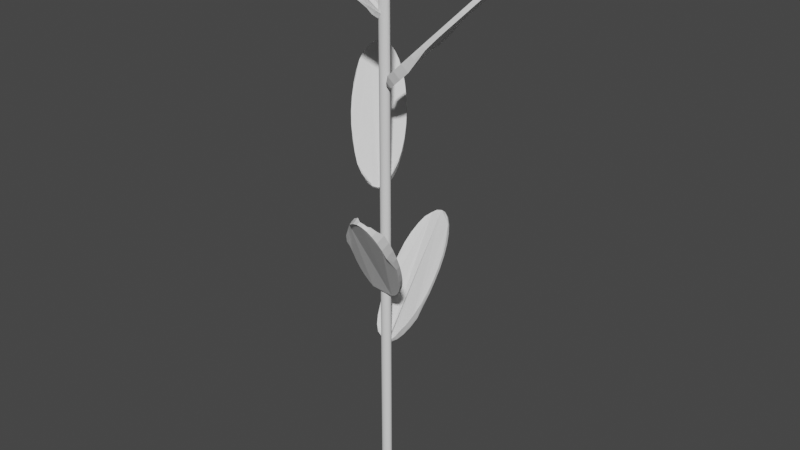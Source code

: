 # Source: stem.blend  (saved by Blender 2.82.7; exported with 4.5.12 LTS)
import bpy
from mathutils import Matrix  # noqa: F401  (used for matrix-valued properties, if any)

bpy.ops.wm.read_factory_settings(use_empty=True)
scene = bpy.context.scene
scene.name = 'Scene'

# ---- collections
col_collection = bpy.data.collections.new('Collection'); scene.collection.children.link(col_collection)

# ---- world
world_world = bpy.data.worlds.new('World'); scene.world = world_world
world_world.use_nodes = True; world_world.node_tree.nodes.clear()
_N = world_world.node_tree.nodes; _L = world_world.node_tree.links
n0 = _N.new('ShaderNodeOutputWorld'); n0.name = 'World Output'; n0.location = (300, 300)
n1 = _N.new('ShaderNodeBackground'); n1.name = 'Background'; n1.location = (10, 300)
n1.inputs[0].default_value = (0.05088, 0.05088, 0.05088, 1.0)
_L.new(n1.outputs[0], n0.inputs[0])
n0.is_active_output = True
world_world.color = (0.05088, 0.05088, 0.05088)
world_world.use_sun_shadow = False
world_world.sun_shadow_jitter_overblur = 0.0

# ---- meshes
me_cylinder = bpy.data.meshes.new('Cylinder')
me_cylinder.from_pydata([(0.0, 1.0, -1.0), (0.0, 1.0, 1.0), (0.1951, 0.9808, -1.0), (0.1951, 0.9808, 1.0), (0.3827, 0.9239, -1.0), (0.3827, 0.9239, 1.0), (0.5556, 0.8315, -1.0), (0.5556, 0.8315, 1.0), (0.7071, 0.7071, -1.0), (0.7071, 0.7071, 1.0), (0.8315, 0.5556, -1.0), (0.8315, 0.5556, 1.0), (0.9239, 0.3827, -1.0), (0.9239, 0.3827, 1.0), (0.9808, 0.1951, -1.0), (0.9808, 0.1951, 1.0), (1.0, 7.55e-08, -1.0), (1.0, 7.55e-08, 1.0), (0.9808, -0.1951, -1.0), (0.9808, -0.1951, 1.0), (0.9239, -0.3827, -1.0), (0.9239, -0.3827, 1.0), (0.8315, -0.5556, -1.0), (0.8315, -0.5556, 1.0), (0.7071, -0.7071, -1.0), (0.7071, -0.7071, 1.0), (0.5556, -0.8315, -1.0), (0.5556, -0.8315, 1.0), (0.3827, -0.9239, -1.0), (0.3827, -0.9239, 1.0), (0.1951, -0.9808, -1.0), (0.1951, -0.9808, 1.0), (-3.258e-07, -1.0, -1.0), (-3.258e-07, -1.0, 1.0), (-0.1951, -0.9808, -1.0), (-0.1951, -0.9808, 1.0), (-0.3827, -0.9239, -1.0), (-0.3827, -0.9239, 1.0), (-0.5556, -0.8315, -1.0), (-0.5556, -0.8315, 1.0), (-0.7071, -0.7071, -1.0), (-0.7071, -0.7071, 1.0), (-0.8315, -0.5556, -1.0), (-0.8315, -0.5556, 1.0), (-0.9239, -0.3827, -1.0), (-0.9239, -0.3827, 1.0), (-0.9808, -0.1951, -1.0), (-0.9808, -0.1951, 1.0), (-1.0, 9.656e-07, -1.0), (-1.0, 9.656e-07, 1.0), (-0.9808, 0.1951, -1.0), (-0.9808, 0.1951, 1.0), (-0.9239, 0.3827, -1.0), (-0.9239, 0.3827, 1.0), (-0.8315, 0.5556, -1.0), (-0.8315, 0.5556, 1.0), (-0.7071, 0.7071, -1.0), (-0.7071, 0.7071, 1.0), (-0.5556, 0.8315, -1.0), (-0.5556, 0.8315, 1.0), (-0.3827, 0.9239, -1.0), (-0.3827, 0.9239, 1.0), (-0.1951, 0.9808, -1.0), (-0.1951, 0.9808, 1.0)], [], [(0, 1, 3, 2), (2, 3, 5, 4), (4, 5, 7, 6), (6, 7, 9, 8), (8, 9, 11, 10), (10, 11, 13, 12), (12, 13, 15, 14), (14, 15, 17, 16), (16, 17, 19, 18), (18, 19, 21, 20), (20, 21, 23, 22), (22, 23, 25, 24), (24, 25, 27, 26), (26, 27, 29, 28), (28, 29, 31, 30), (30, 31, 33, 32), (32, 33, 35, 34), (34, 35, 37, 36), (36, 37, 39, 38), (38, 39, 41, 40), (40, 41, 43, 42), (42, 43, 45, 44), (44, 45, 47, 46), (46, 47, 49, 48), (48, 49, 51, 50), (50, 51, 53, 52), (52, 53, 55, 54), (54, 55, 57, 56), (56, 57, 59, 58), (58, 59, 61, 60), (3, 1, 63, 61, 59, 57, 55, 53, 51, 49, 47, 45, 43, 41, 39, 37, 35, 33, 31, 29, 27, 25, 23, 21, 19, 17, 15, 13, 11, 9, 7, 5), (60, 61, 63, 62), (62, 63, 1, 0), (0, 2, 4, 6, 8, 10, 12, 14, 16, 18, 20, 22, 24, 26, 28, 30, 32, 34, 36, 38, 40, 42, 44, 46, 48, 50, 52, 54, 56, 58, 60, 62)])
_uv = me_cylinder.uv_layers.new(name='UVMap')
_uv.uv.foreach_set('vector', [1.0, 0.5, 1.0, 1.0, 0.9688, 1.0, 0.9688, 0.5, 0.9688, 0.5, 0.9688, 1.0, 0.9375, 1.0, 0.9375, 0.5, 0.9375, 0.5, 0.9375, 1.0, 0.9062, 1.0, 0.9062, 0.5, 0.9062, 0.5, 0.9062, 1.0, 0.875, 1.0, 0.875, 0.5, 0.875, 0.5, 0.875, 1.0, 0.8438, 1.0, 0.8438, 0.5, 0.8438, 0.5, 0.8438, 1.0, 0.8125, 1.0, 0.8125, 0.5, 0.8125, 0.5, 0.8125, 1.0, 0.7812, 1.0, 0.7812, 0.5, 0.7812, 0.5, 0.7812, 1.0, 0.75, 1.0, 0.75, 0.5, 0.75, 0.5, 0.75, 1.0, 0.7188, 1.0, 0.7188, 0.5, 0.7188, 0.5, 0.7188, 1.0, 0.6875, 1.0, 0.6875, 0.5, 0.6875, 0.5, 0.6875, 1.0, 0.6562, 1.0, 0.6562, 0.5, 0.6562, 0.5, 0.6562, 1.0, 0.625, 1.0, 0.625, 0.5, 0.625, 0.5, 0.625, 1.0, 0.5938, 1.0, 0.5938, 0.5, 0.5938, 0.5, 0.5938, 1.0, 0.5625, 1.0, 0.5625, 0.5, 0.5625, 0.5, 0.5625, 1.0, 0.5312, 1.0, 0.5312, 0.5, 0.5312, 0.5, 0.5312, 1.0, 0.5, 1.0, 0.5, 0.5, 0.5, 0.5, 0.5, 1.0, 0.4688, 1.0, 0.4688, 0.5, 0.4688, 0.5, 0.4688, 1.0, 0.4375, 1.0, 0.4375, 0.5, 0.4375, 0.5, 0.4375, 1.0, 0.4062, 1.0, 0.4062, 0.5, 0.4062, 0.5, 0.4062, 1.0, 0.375, 1.0, 0.375, 0.5, 0.375, 0.5, 0.375, 1.0, 0.3438, 1.0, 0.3438, 0.5, 0.3438, 0.5, 0.3438, 1.0, 0.3125, 1.0, 0.3125, 0.5, 0.3125, 0.5, 0.3125, 1.0, 0.2812, 1.0, 0.2812, 0.5, 0.2812, 0.5, 0.2812, 1.0, 0.25, 1.0, 0.25, 0.5, 0.25, 0.5, 0.25, 1.0, 0.2188, 1.0, 0.2188, 0.5, 0.2188, 0.5, 0.2188, 1.0, 0.1875, 1.0, 0.1875, 0.5, 0.1875, 0.5, 0.1875, 1.0, 0.1562, 1.0, 0.1562, 0.5, 0.1562, 0.5, 0.1562, 1.0, 0.125, 1.0, 0.125, 0.5, 0.125, 0.5, 0.125, 1.0, 0.09375, 1.0, 0.09375, 0.5, 0.09375, 0.5, 0.09375, 1.0, 0.0625, 1.0, 0.0625, 0.5, 0.2968, 0.4854, 0.25, 0.49, 0.2032, 0.4854, 0.1582, 0.4717, 0.1167, 0.4496, 0.08029, 0.4197, 0.05045, 0.3833, 0.02827, 0.3418, 0.01461, 0.2968, 0.01, 0.25, 0.01461, 0.2032, 0.02827, 0.1582, 0.05045, 0.1167, 0.08029, 0.08029, 0.1167, 0.05045, 0.1582, 0.02827, 0.2032, 0.01461, 0.25, 0.01, 0.2968, 0.01461, 0.3418, 0.02827, 0.3833, 0.05045, 0.4197, 0.08029, 0.4496, 0.1167, 0.4717, 0.1582, 0.4854, 0.2032, 0.49, 0.25, 0.4854, 0.2968, 0.4717, 0.3418, 0.4496, 0.3833, 0.4197, 0.4197, 0.3833, 0.4496, 0.3418, 0.4717, 0.0625, 0.5, 0.0625, 1.0, 0.03125, 1.0, 0.03125, 0.5, 0.03125, 0.5, 0.03125, 1.0, 0.0, 1.0, 0.0, 0.5, 0.75, 0.49, 0.7968, 0.4854, 0.8418, 0.4717, 0.8833, 0.4496, 0.9197, 0.4197, 0.9496, 0.3833, 0.9717, 0.3418, 0.9854, 0.2968, 0.99, 0.25, 0.9854, 0.2032, 0.9717, 0.1582, 0.9496, 0.1167, 0.9197, 0.08029, 0.8833, 0.05045, 0.8418, 0.02827, 0.7968, 0.01461, 0.75, 0.01, 0.7032, 0.01461, 0.6582, 0.02827, 0.6167, 0.05045, 0.5803, 0.08029, 0.5504, 0.1167, 0.5283, 0.1582, 0.5146, 0.2032, 0.51, 0.25, 0.5146, 0.2968, 0.5283, 0.3418, 0.5504, 0.3833, 0.5803, 0.4197, 0.6167, 0.4496, 0.6582, 0.4717, 0.7032, 0.4854])
me_cylinder.use_remesh_fix_poles = True
me_cylinder.use_remesh_preserve_attributes = False
me_cylinder.use_mirror_vertex_groups = False
me_cylinder.update()
me_cylinder_001 = bpy.data.meshes.new('Cylinder.001')
me_cylinder_001.from_pydata([(3.685e-07, 0.9965, -8.167), (-2.819e-07, 1.007, -1.282), (0.1944, 0.9774, -8.167), (0.1944, 0.9774, -2.03), (0.3813, 0.9206, -9.631), (0.3813, 0.9206, -2.03), (0.5533, 0.8365, -9.578), (0.5536, 0.8286, -2.03), (0.7098, 0.7357, -7.91), (0.7046, 0.7046, -2.03), (0.836, 0.5811, -7.907), (0.8286, 0.5536, -2.03), (0.9295, 0.3962, -5.497), (0.9206, 0.3813, -2.03), (0.9772, 0.1946, -7.583), (0.969, 0.195, -5.434), (0.9965, 7.071e-08, -6.679), (0.9962, 0.0002124, -5.436), (0.9774, -0.1944, -9.369), (0.9774, -0.1944, -5.436), (0.9206, -0.3813, -9.369), (0.9206, -0.3813, -5.436), (0.8286, -0.5536, -9.369), (0.8286, -0.5536, -5.436), (0.7046, -0.7046, -10.57), (0.7046, -0.7046, -5.436), (0.5536, -0.8286, -10.57), (0.5536, -0.8286, -5.436), (0.3813, -0.9206, -10.57), (0.3813, -0.9206, -5.436), (0.1944, -0.9774, -10.57), (0.1944, -0.9774, -5.436), (-3.359e-07, -0.9965, -10.57), (-3.359e-07, -0.9965, -5.436), (-0.1944, -0.9774, -10.57), (-0.1965, -0.9877, -4.687), (-0.3813, -0.9206, -10.57), (-0.3854, -0.9304, -4.687), (-0.5536, -0.8286, -10.57), (-0.5595, -0.8374, 1.37), (-0.7046, -0.7046, -10.57), (-0.7121, -0.7121, 1.37), (-0.8286, -0.5536, -10.57), (-0.8374, -0.5595, 1.37), (-0.9206, -0.3813, -6.679), (-0.9304, -0.3854, 1.37), (-0.9774, -0.1944, -5.074), (-0.9877, -0.1965, 1.37), (-0.9965, 9.529e-07, -0.6214), (-1.007, 9.722e-07, 1.37), (-0.9774, 0.1944, -3.273), (-0.9877, 0.1965, 1.37), (-0.9295, 0.3962, -7.207), (-0.9304, 0.3854, 1.37), (-0.836, 0.5811, -7.125), (-0.8374, 0.5595, 1.37), (-0.7098, 0.7357, -6.103), (-0.7121, 0.7121, -1.717), (-0.5533, 0.8365, -6.307), (-0.5595, 0.8374, -1.717), (-0.3813, 0.9206, -8.693), (-0.3854, 0.9304, 1.37), (-0.1944, 0.9774, -8.167), (-0.1965, 0.9877, 1.37), (-2.819e-07, 1.007, -6.176), (0.1944, 0.9774, -6.925), (0.3813, 0.9206, -8.388), (0.5536, 0.8286, -8.388), (0.7046, 0.7046, -6.925), (0.8286, 0.5536, -6.925), (0.9206, 0.3813, -2.03), (0.969, 0.195, -6.34), (0.9962, 0.0002124, -5.436), (0.9774, -0.1944, -8.126), (0.9206, -0.3813, -8.126), (0.8286, -0.5536, -8.126), (0.7046, -0.7046, -9.327), (0.5536, -0.8286, -9.327), (0.3813, -0.9206, -9.327), (0.1944, -0.9774, -9.327), (-3.359e-07, -0.9965, -9.327), (-0.1965, -0.9877, -8.578), (-0.3854, -0.9304, -8.578), (-0.5595, -0.8374, -2.766), (-0.7121, -0.7121, -2.766), (-0.8374, -0.5595, 1.37), (-0.9304, -0.3854, 1.37), (-0.9877, -0.1965, -3.083), (-1.007, 9.722e-07, -2.743), (-0.9877, 0.1965, -2.743), (-0.9304, 0.3854, -2.743), (-0.8374, 0.5595, -2.743), (-0.7121, 0.7121, -2.623), (-0.5595, 0.8374, -2.623), (-0.3854, 0.9304, -4.05), (-0.1965, 0.9877, -3.524), (0.9788, -0.1801, -9.369), (0.9787, -0.1801, -5.436), (0.9787, -0.1801, -8.126), (0.9941, 0.01571, -5.436), (-0.99, -0.0656, -0.6214)], [], [(64, 1, 3, 65), (65, 3, 5, 66), (66, 5, 7, 67), (67, 7, 9, 68), (68, 9, 11, 69), (69, 11, 13, 70), (70, 13, 15, 71), (71, 15, 17, 72, 99), (98, 97, 19, 73), (73, 19, 21, 74), (74, 21, 23, 75), (75, 23, 25, 76), (76, 25, 27, 77), (77, 27, 29, 78), (78, 29, 31, 79), (79, 31, 33, 80), (80, 33, 35, 81), (81, 35, 37, 82), (82, 37, 39, 83), (83, 39, 41, 84), (84, 41, 43, 85), (85, 43, 45, 86), (86, 45, 47, 87), (87, 47, 49, 88), (88, 49, 51, 89), (89, 51, 53, 90), (90, 53, 55, 91), (91, 55, 57, 92), (92, 57, 59, 93), (93, 59, 61, 94), (3, 1, 63, 61, 59, 57, 55, 53, 51, 49, 47, 45, 43, 41, 39, 37, 35, 33, 31, 29, 27, 25, 23, 21, 19, 97, 17, 15, 13, 11, 9, 7, 5), (94, 61, 63, 95), (95, 63, 1, 64), (0, 2, 4, 6, 8, 10, 12, 14, 16, 100, 48, 50, 52, 54, 56, 58, 60, 62), (62, 95, 64, 0), (60, 94, 95, 62), (58, 93, 94, 60), (56, 92, 93, 58), (54, 91, 92, 56), (52, 90, 91, 54), (50, 89, 90, 52), (48, 88, 89, 50), (46, 87, 88, 48, 100), (44, 86, 87, 46), (42, 85, 86, 44), (40, 84, 85, 42), (38, 83, 84, 40), (36, 82, 83, 38), (34, 81, 82, 36), (32, 80, 81, 34), (30, 79, 80, 32), (28, 78, 79, 30), (26, 77, 78, 28), (24, 76, 77, 26), (22, 75, 76, 24), (20, 74, 75, 22), (18, 73, 74, 20), (96, 98, 73, 18), (14, 71, 99, 16), (12, 70, 71, 14), (10, 69, 70, 12), (8, 68, 69, 10), (6, 67, 68, 8), (4, 66, 67, 6), (2, 65, 66, 4), (0, 64, 65, 2), (16, 72, 98, 96), (72, 17, 97, 98), (100, 16, 96, 18, 20, 22, 24, 26, 28, 30, 32, 34, 36, 38, 40, 42, 44, 46), (16, 99, 72)])
_uv = me_cylinder_001.uv_layers.new(name='UVMap')
_uv.uv.foreach_set('vector', [1.0, 1.0, 1.0, 1.0, 0.9688, 1.0, 0.9688, 1.0, 0.9688, 1.0, 0.9688, 1.0, 0.9375, 1.0, 0.9375, 1.0, 0.9375, 1.0, 0.9375, 1.0, 0.9062, 1.0, 0.9062, 1.0, 0.9062, 1.0, 0.9062, 1.0, 0.875, 1.0, 0.875, 1.0, 0.875, 1.0, 0.875, 1.0, 0.8438, 1.0, 0.8438, 1.0, 0.8438, 1.0, 0.8438, 1.0, 0.8125, 1.0, 0.8125, 1.0, 0.8125, 1.0, 0.8125, 1.0, 0.7812, 1.0, 0.7813, 1.0, 0.7813, 1.0, 0.7812, 1.0, 0.75, 1.0, 0.75, 1.0, 0.7525, 1.0, 0.721, 1.0, 0.3605, 0.5, 0.7188, 1.0, 0.7188, 1.0, 0.7188, 1.0, 0.7188, 1.0, 0.6875, 1.0, 0.6875, 1.0, 0.6875, 1.0, 0.6875, 1.0, 0.6562, 1.0, 0.6562, 1.0, 0.6562, 1.0, 0.6562, 1.0, 0.625, 1.0, 0.625, 1.0, 0.625, 1.0, 0.625, 1.0, 0.5938, 1.0, 0.5938, 1.0, 0.5938, 1.0, 0.5938, 1.0, 0.5625, 1.0, 0.5625, 1.0, 0.5625, 1.0, 0.5625, 1.0, 0.5312, 1.0, 0.5312, 1.0, 0.5312, 1.0, 0.5312, 1.0, 0.5, 1.0, 0.5, 1.0, 0.5, 1.0, 0.5, 1.0, 0.4688, 1.0, 0.4688, 1.0, 0.4688, 1.0, 0.4688, 1.0, 0.4375, 1.0, 0.4375, 1.0, 0.4375, 1.0, 0.4375, 1.0, 0.4062, 1.0, 0.4062, 1.0, 0.4062, 1.0, 0.4062, 1.0, 0.375, 1.0, 0.375, 1.0, 0.375, 1.0, 0.375, 1.0, 0.3438, 1.0, 0.3438, 1.0, 0.3438, 1.0, 0.3438, 1.0, 0.3125, 1.0, 0.3125, 1.0, 0.3125, 1.0, 0.3125, 1.0, 0.2812, 1.0, 0.2812, 1.0, 0.2812, 1.0, 0.2812, 1.0, 0.25, 1.0, 0.25, 1.0, 0.25, 1.0, 0.25, 1.0, 0.2188, 1.0, 0.2187, 1.0, 0.2187, 1.0, 0.2188, 1.0, 0.1875, 1.0, 0.1873, 1.001, 0.1873, 1.001, 0.1875, 1.0, 0.1562, 1.0, 0.1562, 1.0, 0.1562, 1.0, 0.1562, 1.0, 0.125, 1.0, 0.125, 1.0, 0.125, 1.0, 0.125, 1.0, 0.09375, 1.0, 0.09349, 1.003, 0.09349, 1.003, 0.09375, 1.0, 0.0625, 1.0, 0.0625, 1.0, 0.2968, 0.4854, 0.25, 0.49, 0.2032, 0.4854, 0.1582, 0.4717, 0.1167, 0.4496, 0.08029, 0.4197, 0.05045, 0.3833, 0.02827, 0.3418, 0.01461, 0.2968, 0.01, 0.25, 0.01461, 0.2032, 0.02827, 0.1582, 0.05045, 0.1167, 0.08029, 0.08029, 0.1167, 0.05045, 0.1582, 0.02827, 0.2032, 0.01461, 0.25, 0.01, 0.2968, 0.01461, 0.3418, 0.02827, 0.3833, 0.05045, 0.4197, 0.08029, 0.4496, 0.1167, 0.4717, 0.1582, 0.4854, 0.2032, 0.4857, 0.2066, 0.49, 0.25, 0.4854, 0.2968, 0.4717, 0.3418, 0.4496, 0.3833, 0.4197, 0.4197, 0.3833, 0.4496, 0.3418, 0.4717, 0.0625, 1.0, 0.0625, 1.0, 0.03125, 1.0, 0.03125, 1.0, 0.03125, 1.0, 0.03125, 1.0, 0.0, 1.0, 0.0, 1.0, 0.75, 0.49, 0.7968, 0.4854, 0.8418, 0.4717, 0.8833, 0.4496, 0.9197, 0.4197, 0.9496, 0.3833, 0.9717, 0.3418, 0.9854, 0.2968, 0.99, 0.25, 0.5116, 0.2342, 0.51, 0.25, 0.5146, 0.2968, 0.5283, 0.3418, 0.5504, 0.3833, 0.5803, 0.4197, 0.6167, 0.4496, 0.6582, 0.4717, 0.7032, 0.4854, 0.03125, 0.5, 0.03125, 1.0, 0.0, 1.0, 0.0, 0.5, 0.0625, 0.5, 0.0625, 1.0, 0.03125, 1.0, 0.03125, 0.5, 0.09375, 0.5, 0.09349, 1.003, 0.0625, 1.0, 0.0625, 0.5, 0.125, 0.5, 0.125, 1.0, 0.09349, 1.003, 0.09375, 0.5, 0.1562, 0.5, 0.1562, 1.0, 0.125, 1.0, 0.125, 0.5, 0.1875, 0.5, 0.1873, 1.001, 0.1562, 1.0, 0.1562, 0.5, 0.2188, 0.5, 0.2187, 1.0, 0.1873, 1.001, 0.1875, 0.5, 0.25, 0.5, 0.25, 1.0, 0.2187, 1.0, 0.2188, 0.5, 0.2812, 0.5, 0.2812, 1.0, 0.25, 1.0, 0.25, 0.5, 0.2605, 0.5, 0.3125, 0.5, 0.3125, 1.0, 0.2812, 1.0, 0.2812, 0.5, 0.3438, 0.5, 0.3438, 1.0, 0.3125, 1.0, 0.3125, 0.5, 0.375, 0.5, 0.375, 1.0, 0.3438, 1.0, 0.3438, 0.5, 0.4062, 0.5, 0.4062, 1.0, 0.375, 1.0, 0.375, 0.5, 0.4375, 0.5, 0.4375, 1.0, 0.4062, 1.0, 0.4062, 0.5, 0.4688, 0.5, 0.4688, 1.0, 0.4375, 1.0, 0.4375, 0.5, 0.5, 0.5, 0.5, 1.0, 0.4688, 1.0, 0.4688, 0.5, 0.5312, 0.5, 0.5312, 1.0, 0.5, 1.0, 0.5, 0.5, 0.5625, 0.5, 0.5625, 1.0, 0.5312, 1.0, 0.5312, 0.5, 0.5938, 0.5, 0.5938, 1.0, 0.5625, 1.0, 0.5625, 0.5, 0.625, 0.5, 0.625, 1.0, 0.5938, 1.0, 0.5938, 0.5, 0.6562, 0.5, 0.6562, 1.0, 0.625, 1.0, 0.625, 0.5, 0.6875, 0.5, 0.6875, 1.0, 0.6562, 1.0, 0.6562, 0.5, 0.7188, 0.5, 0.7188, 1.0, 0.6875, 1.0, 0.6875, 0.5, 0.721, 0.5, 0.721, 1.0, 0.7188, 1.0, 0.7188, 0.5, 0.7812, 0.5, 0.7813, 1.0, 0.7525, 1.0, 0.75, 0.5, 0.8125, 0.5, 0.8125, 1.0, 0.7813, 1.0, 0.7812, 0.5, 0.8438, 0.5, 0.8438, 1.0, 0.8125, 1.0, 0.8125, 0.5, 0.875, 0.5, 0.875, 1.0, 0.8438, 1.0, 0.8438, 0.5, 0.9062, 0.5, 0.9062, 1.0, 0.875, 1.0, 0.875, 0.5, 0.9375, 0.5, 0.9375, 1.0, 0.9062, 1.0, 0.9062, 0.5, 0.9688, 0.5, 0.9688, 1.0, 0.9375, 1.0, 0.9375, 0.5, 1.0, 0.5, 1.0, 1.0, 0.9688, 1.0, 0.9688, 0.5, 0.75, 0.5, 0.75, 1.0, 0.721, 1.0, 0.721, 0.5, 0.75, 1.0, 0.75, 1.0, 0.3605, 0.5, 0.721, 1.0, 0.5116, 0.2342, 0.99, 0.25, 0.9857, 0.2066, 0.9854, 0.2032, 0.9717, 0.1582, 0.9496, 0.1167, 0.9197, 0.08029, 0.8833, 0.05045, 0.8418, 0.02827, 0.7968, 0.01461, 0.75, 0.01, 0.7032, 0.01461, 0.6582, 0.02827, 0.6167, 0.05045, 0.5803, 0.08029, 0.5504, 0.1167, 0.5283, 0.1582, 0.5146, 0.2032, 0.75, 0.5, 0.7525, 1.0, 0.75, 1.0])
me_cylinder_001.use_remesh_fix_poles = True
me_cylinder_001.use_remesh_preserve_attributes = False
me_cylinder_001.use_mirror_vertex_groups = False
me_cylinder_001.update()
me_cylinder_002 = bpy.data.meshes.new('Cylinder.002')
me_cylinder_002.from_pydata([(3.685e-07, 0.9965, -8.167), (-2.819e-07, 1.007, -1.282), (0.1944, 0.9774, -8.167), (0.1944, 0.9774, -2.03), (0.3813, 0.9206, -9.631), (0.3813, 0.9206, -2.03), (0.5533, 0.8365, -9.578), (0.5536, 0.8286, -2.03), (0.7098, 0.7357, -7.91), (0.7046, 0.7046, -2.03), (0.836, 0.5811, -7.907), (0.8286, 0.5536, -2.03), (0.9295, 0.3962, -5.497), (0.9206, 0.3813, -2.03), (0.9772, 0.1946, -7.583), (0.969, 0.195, -5.434), (0.9965, 7.071e-08, -6.679), (0.9962, 0.0002124, -5.436), (0.9774, -0.1944, -9.369), (0.9774, -0.1944, -5.436), (0.9206, -0.3813, -9.369), (0.9206, -0.3813, -5.436), (0.8286, -0.5536, -9.369), (0.8286, -0.5536, -5.436), (0.7046, -0.7046, -10.57), (0.7046, -0.7046, -5.436), (0.5536, -0.8286, -10.57), (0.5536, -0.8286, -5.436), (0.3813, -0.9206, -10.57), (0.3813, -0.9206, -5.436), (0.1944, -0.9774, -10.57), (0.1944, -0.9774, -5.436), (-3.359e-07, -0.9965, -10.57), (-3.359e-07, -0.9965, -5.436), (-0.1944, -0.9774, -10.57), (-0.1965, -0.9877, -4.687), (-0.3813, -0.9206, -10.57), (-0.3854, -0.9304, -4.687), (-0.5536, -0.8286, -10.57), (-0.5595, -0.8374, 1.37), (-0.7046, -0.7046, -10.57), (-0.7121, -0.7121, 1.37), (-0.8286, -0.5536, -10.57), (-0.8374, -0.5595, 1.37), (-0.9206, -0.3813, -6.679), (-0.9304, -0.3854, 1.37), (-0.9774, -0.1944, -5.074), (-0.9877, -0.1965, 1.37), (-0.9965, 9.529e-07, -0.6214), (-1.007, 9.722e-07, 1.37), (-0.9774, 0.1944, -3.273), (-0.9877, 0.1965, 1.37), (-0.9295, 0.3962, -7.207), (-0.9304, 0.3854, 1.37), (-0.836, 0.5811, -7.125), (-0.8374, 0.5595, 1.37), (-0.7098, 0.7357, -6.103), (-0.7121, 0.7121, -1.717), (-0.5533, 0.8365, -6.307), (-0.5595, 0.8374, -1.717), (-0.3813, 0.9206, -8.693), (-0.3854, 0.9304, 1.37), (-0.1944, 0.9774, -8.167), (-0.1965, 0.9877, 1.37), (-2.819e-07, 1.007, -6.176), (0.1944, 0.9774, -6.925), (0.3813, 0.9206, -8.388), (0.5536, 0.8286, -8.388), (0.7046, 0.7046, -6.925), (0.8286, 0.5536, -6.925), (0.9206, 0.3813, -2.03), (0.969, 0.195, -6.34), (0.9962, 0.0002124, -5.436), (0.9774, -0.1944, -8.126), (0.9206, -0.3813, -8.126), (0.8286, -0.5536, -8.126), (0.7046, -0.7046, -9.327), (0.5536, -0.8286, -9.327), (0.3813, -0.9206, -9.327), (0.1944, -0.9774, -9.327), (-3.359e-07, -0.9965, -9.327), (-0.1965, -0.9877, -8.578), (-0.3854, -0.9304, -8.578), (-0.5595, -0.8374, -2.766), (-0.7121, -0.7121, -2.766), (-0.8374, -0.5595, 1.37), (-0.9304, -0.3854, 1.37), (-0.9877, -0.1965, -3.083), (-1.007, 9.722e-07, -2.743), (-0.9877, 0.1965, -2.743), (-0.9304, 0.3854, -2.743), (-0.8374, 0.5595, -2.743), (-0.7121, 0.7121, -2.623), (-0.5595, 0.8374, -2.623), (-0.3854, 0.9304, -4.05), (-0.1965, 0.9877, -3.524), (0.9788, -0.1801, -9.369), (0.9787, -0.1801, -5.436), (0.9787, -0.1801, -8.126), (0.9941, 0.01571, -5.436), (-0.99, -0.0656, -0.6214)], [], [(64, 1, 3, 65), (65, 3, 5, 66), (66, 5, 7, 67), (67, 7, 9, 68), (68, 9, 11, 69), (69, 11, 13, 70), (70, 13, 15, 71), (71, 15, 17, 72, 99), (98, 97, 19, 73), (73, 19, 21, 74), (74, 21, 23, 75), (75, 23, 25, 76), (76, 25, 27, 77), (77, 27, 29, 78), (78, 29, 31, 79), (79, 31, 33, 80), (80, 33, 35, 81), (81, 35, 37, 82), (82, 37, 39, 83), (83, 39, 41, 84), (84, 41, 43, 85), (85, 43, 45, 86), (86, 45, 47, 87), (87, 47, 49, 88), (88, 49, 51, 89), (89, 51, 53, 90), (90, 53, 55, 91), (91, 55, 57, 92), (92, 57, 59, 93), (93, 59, 61, 94), (3, 1, 63, 61, 59, 57, 55, 53, 51, 49, 47, 45, 43, 41, 39, 37, 35, 33, 31, 29, 27, 25, 23, 21, 19, 97, 17, 15, 13, 11, 9, 7, 5), (94, 61, 63, 95), (95, 63, 1, 64), (0, 2, 4, 6, 8, 10, 12, 14, 16, 100, 48, 50, 52, 54, 56, 58, 60, 62), (62, 95, 64, 0), (60, 94, 95, 62), (58, 93, 94, 60), (56, 92, 93, 58), (54, 91, 92, 56), (52, 90, 91, 54), (50, 89, 90, 52), (48, 88, 89, 50), (46, 87, 88, 48, 100), (44, 86, 87, 46), (42, 85, 86, 44), (40, 84, 85, 42), (38, 83, 84, 40), (36, 82, 83, 38), (34, 81, 82, 36), (32, 80, 81, 34), (30, 79, 80, 32), (28, 78, 79, 30), (26, 77, 78, 28), (24, 76, 77, 26), (22, 75, 76, 24), (20, 74, 75, 22), (18, 73, 74, 20), (96, 98, 73, 18), (14, 71, 99, 16), (12, 70, 71, 14), (10, 69, 70, 12), (8, 68, 69, 10), (6, 67, 68, 8), (4, 66, 67, 6), (2, 65, 66, 4), (0, 64, 65, 2), (16, 72, 98, 96), (72, 17, 97, 98), (100, 16, 96, 18, 20, 22, 24, 26, 28, 30, 32, 34, 36, 38, 40, 42, 44, 46), (16, 99, 72)])
_uv = me_cylinder_002.uv_layers.new(name='UVMap')
_uv.uv.foreach_set('vector', [1.0, 1.0, 1.0, 1.0, 0.9688, 1.0, 0.9688, 1.0, 0.9688, 1.0, 0.9688, 1.0, 0.9375, 1.0, 0.9375, 1.0, 0.9375, 1.0, 0.9375, 1.0, 0.9062, 1.0, 0.9062, 1.0, 0.9062, 1.0, 0.9062, 1.0, 0.875, 1.0, 0.875, 1.0, 0.875, 1.0, 0.875, 1.0, 0.8438, 1.0, 0.8438, 1.0, 0.8438, 1.0, 0.8438, 1.0, 0.8125, 1.0, 0.8125, 1.0, 0.8125, 1.0, 0.8125, 1.0, 0.7812, 1.0, 0.7813, 1.0, 0.7813, 1.0, 0.7812, 1.0, 0.75, 1.0, 0.75, 1.0, 0.7525, 1.0, 0.721, 1.0, 0.3605, 0.5, 0.7188, 1.0, 0.7188, 1.0, 0.7188, 1.0, 0.7188, 1.0, 0.6875, 1.0, 0.6875, 1.0, 0.6875, 1.0, 0.6875, 1.0, 0.6562, 1.0, 0.6562, 1.0, 0.6562, 1.0, 0.6562, 1.0, 0.625, 1.0, 0.625, 1.0, 0.625, 1.0, 0.625, 1.0, 0.5938, 1.0, 0.5938, 1.0, 0.5938, 1.0, 0.5938, 1.0, 0.5625, 1.0, 0.5625, 1.0, 0.5625, 1.0, 0.5625, 1.0, 0.5312, 1.0, 0.5312, 1.0, 0.5312, 1.0, 0.5312, 1.0, 0.5, 1.0, 0.5, 1.0, 0.5, 1.0, 0.5, 1.0, 0.4688, 1.0, 0.4688, 1.0, 0.4688, 1.0, 0.4688, 1.0, 0.4375, 1.0, 0.4375, 1.0, 0.4375, 1.0, 0.4375, 1.0, 0.4062, 1.0, 0.4062, 1.0, 0.4062, 1.0, 0.4062, 1.0, 0.375, 1.0, 0.375, 1.0, 0.375, 1.0, 0.375, 1.0, 0.3438, 1.0, 0.3438, 1.0, 0.3438, 1.0, 0.3438, 1.0, 0.3125, 1.0, 0.3125, 1.0, 0.3125, 1.0, 0.3125, 1.0, 0.2812, 1.0, 0.2812, 1.0, 0.2812, 1.0, 0.2812, 1.0, 0.25, 1.0, 0.25, 1.0, 0.25, 1.0, 0.25, 1.0, 0.2188, 1.0, 0.2187, 1.0, 0.2187, 1.0, 0.2188, 1.0, 0.1875, 1.0, 0.1873, 1.001, 0.1873, 1.001, 0.1875, 1.0, 0.1562, 1.0, 0.1562, 1.0, 0.1562, 1.0, 0.1562, 1.0, 0.125, 1.0, 0.125, 1.0, 0.125, 1.0, 0.125, 1.0, 0.09375, 1.0, 0.09349, 1.003, 0.09349, 1.003, 0.09375, 1.0, 0.0625, 1.0, 0.0625, 1.0, 0.2968, 0.4854, 0.25, 0.49, 0.2032, 0.4854, 0.1582, 0.4717, 0.1167, 0.4496, 0.08029, 0.4197, 0.05045, 0.3833, 0.02827, 0.3418, 0.01461, 0.2968, 0.01, 0.25, 0.01461, 0.2032, 0.02827, 0.1582, 0.05045, 0.1167, 0.08029, 0.08029, 0.1167, 0.05045, 0.1582, 0.02827, 0.2032, 0.01461, 0.25, 0.01, 0.2968, 0.01461, 0.3418, 0.02827, 0.3833, 0.05045, 0.4197, 0.08029, 0.4496, 0.1167, 0.4717, 0.1582, 0.4854, 0.2032, 0.4857, 0.2066, 0.49, 0.25, 0.4854, 0.2968, 0.4717, 0.3418, 0.4496, 0.3833, 0.4197, 0.4197, 0.3833, 0.4496, 0.3418, 0.4717, 0.0625, 1.0, 0.0625, 1.0, 0.03125, 1.0, 0.03125, 1.0, 0.03125, 1.0, 0.03125, 1.0, 0.0, 1.0, 0.0, 1.0, 0.75, 0.49, 0.7968, 0.4854, 0.8418, 0.4717, 0.8833, 0.4496, 0.9197, 0.4197, 0.9496, 0.3833, 0.9717, 0.3418, 0.9854, 0.2968, 0.99, 0.25, 0.5116, 0.2342, 0.51, 0.25, 0.5146, 0.2968, 0.5283, 0.3418, 0.5504, 0.3833, 0.5803, 0.4197, 0.6167, 0.4496, 0.6582, 0.4717, 0.7032, 0.4854, 0.03125, 0.5, 0.03125, 1.0, 0.0, 1.0, 0.0, 0.5, 0.0625, 0.5, 0.0625, 1.0, 0.03125, 1.0, 0.03125, 0.5, 0.09375, 0.5, 0.09349, 1.003, 0.0625, 1.0, 0.0625, 0.5, 0.125, 0.5, 0.125, 1.0, 0.09349, 1.003, 0.09375, 0.5, 0.1562, 0.5, 0.1562, 1.0, 0.125, 1.0, 0.125, 0.5, 0.1875, 0.5, 0.1873, 1.001, 0.1562, 1.0, 0.1562, 0.5, 0.2188, 0.5, 0.2187, 1.0, 0.1873, 1.001, 0.1875, 0.5, 0.25, 0.5, 0.25, 1.0, 0.2187, 1.0, 0.2188, 0.5, 0.2812, 0.5, 0.2812, 1.0, 0.25, 1.0, 0.25, 0.5, 0.2605, 0.5, 0.3125, 0.5, 0.3125, 1.0, 0.2812, 1.0, 0.2812, 0.5, 0.3438, 0.5, 0.3438, 1.0, 0.3125, 1.0, 0.3125, 0.5, 0.375, 0.5, 0.375, 1.0, 0.3438, 1.0, 0.3438, 0.5, 0.4062, 0.5, 0.4062, 1.0, 0.375, 1.0, 0.375, 0.5, 0.4375, 0.5, 0.4375, 1.0, 0.4062, 1.0, 0.4062, 0.5, 0.4688, 0.5, 0.4688, 1.0, 0.4375, 1.0, 0.4375, 0.5, 0.5, 0.5, 0.5, 1.0, 0.4688, 1.0, 0.4688, 0.5, 0.5312, 0.5, 0.5312, 1.0, 0.5, 1.0, 0.5, 0.5, 0.5625, 0.5, 0.5625, 1.0, 0.5312, 1.0, 0.5312, 0.5, 0.5938, 0.5, 0.5938, 1.0, 0.5625, 1.0, 0.5625, 0.5, 0.625, 0.5, 0.625, 1.0, 0.5938, 1.0, 0.5938, 0.5, 0.6562, 0.5, 0.6562, 1.0, 0.625, 1.0, 0.625, 0.5, 0.6875, 0.5, 0.6875, 1.0, 0.6562, 1.0, 0.6562, 0.5, 0.7188, 0.5, 0.7188, 1.0, 0.6875, 1.0, 0.6875, 0.5, 0.721, 0.5, 0.721, 1.0, 0.7188, 1.0, 0.7188, 0.5, 0.7812, 0.5, 0.7813, 1.0, 0.7525, 1.0, 0.75, 0.5, 0.8125, 0.5, 0.8125, 1.0, 0.7813, 1.0, 0.7812, 0.5, 0.8438, 0.5, 0.8438, 1.0, 0.8125, 1.0, 0.8125, 0.5, 0.875, 0.5, 0.875, 1.0, 0.8438, 1.0, 0.8438, 0.5, 0.9062, 0.5, 0.9062, 1.0, 0.875, 1.0, 0.875, 0.5, 0.9375, 0.5, 0.9375, 1.0, 0.9062, 1.0, 0.9062, 0.5, 0.9688, 0.5, 0.9688, 1.0, 0.9375, 1.0, 0.9375, 0.5, 1.0, 0.5, 1.0, 1.0, 0.9688, 1.0, 0.9688, 0.5, 0.75, 0.5, 0.75, 1.0, 0.721, 1.0, 0.721, 0.5, 0.75, 1.0, 0.75, 1.0, 0.3605, 0.5, 0.721, 1.0, 0.5116, 0.2342, 0.99, 0.25, 0.9857, 0.2066, 0.9854, 0.2032, 0.9717, 0.1582, 0.9496, 0.1167, 0.9197, 0.08029, 0.8833, 0.05045, 0.8418, 0.02827, 0.7968, 0.01461, 0.75, 0.01, 0.7032, 0.01461, 0.6582, 0.02827, 0.6167, 0.05045, 0.5803, 0.08029, 0.5504, 0.1167, 0.5283, 0.1582, 0.5146, 0.2032, 0.75, 0.5, 0.7525, 1.0, 0.75, 1.0])
me_cylinder_002.use_remesh_fix_poles = True
me_cylinder_002.use_remesh_preserve_attributes = False
me_cylinder_002.use_mirror_vertex_groups = False
me_cylinder_002.update()
me_cylinder_003 = bpy.data.meshes.new('Cylinder.003')
me_cylinder_003.from_pydata([(3.685e-07, 0.9965, -8.167), (-2.819e-07, 1.007, -1.282), (0.1944, 0.9774, -8.167), (0.1944, 0.9774, -2.03), (0.3813, 0.9206, -9.631), (0.3813, 0.9206, -2.03), (0.5533, 0.8365, -9.578), (0.5536, 0.8286, -2.03), (0.7098, 0.7357, -7.91), (0.7046, 0.7046, -2.03), (0.836, 0.5811, -7.907), (0.8286, 0.5536, -2.03), (0.9295, 0.3962, -5.497), (0.9206, 0.3813, -2.03), (0.9772, 0.1946, -7.583), (0.969, 0.195, -5.434), (0.9965, 7.071e-08, -6.679), (0.9962, 0.0002124, -5.436), (0.9774, -0.1944, -9.369), (0.9774, -0.1944, -5.436), (0.9206, -0.3813, -9.369), (0.9206, -0.3813, -5.436), (0.8286, -0.5536, -9.369), (0.8286, -0.5536, -5.436), (0.7046, -0.7046, -10.57), (0.7046, -0.7046, -5.436), (0.5536, -0.8286, -10.57), (0.5536, -0.8286, -5.436), (0.3813, -0.9206, -10.57), (0.3813, -0.9206, -5.436), (0.1944, -0.9774, -10.57), (0.1944, -0.9774, -5.436), (-3.359e-07, -0.9965, -10.57), (-3.359e-07, -0.9965, -5.436), (-0.1944, -0.9774, -10.57), (-0.1965, -0.9877, -4.687), (-0.3813, -0.9206, -10.57), (-0.3854, -0.9304, -4.687), (-0.5536, -0.8286, -10.57), (-0.5595, -0.8374, 1.37), (-0.7046, -0.7046, -10.57), (-0.7121, -0.7121, 1.37), (-0.8286, -0.5536, -10.57), (-0.8374, -0.5595, 1.37), (-0.9206, -0.3813, -6.679), (-0.9304, -0.3854, 1.37), (-0.9774, -0.1944, -5.074), (-0.9877, -0.1965, 1.37), (-0.9965, 9.529e-07, -0.6214), (-1.007, 9.722e-07, 1.37), (-0.9774, 0.1944, -3.273), (-0.9877, 0.1965, 1.37), (-0.9295, 0.3962, -7.207), (-0.9304, 0.3854, 1.37), (-0.836, 0.5811, -7.125), (-0.8374, 0.5595, 1.37), (-0.7098, 0.7357, -6.103), (-0.7121, 0.7121, -1.717), (-0.5533, 0.8365, -6.307), (-0.5595, 0.8374, -1.717), (-0.3813, 0.9206, -8.693), (-0.3854, 0.9304, 1.37), (-0.1944, 0.9774, -8.167), (-0.1965, 0.9877, 1.37), (-2.819e-07, 1.007, -6.176), (0.1944, 0.9774, -6.925), (0.3813, 0.9206, -8.388), (0.5536, 0.8286, -8.388), (0.7046, 0.7046, -6.925), (0.8286, 0.5536, -6.925), (0.9206, 0.3813, -2.03), (0.969, 0.195, -6.34), (0.9962, 0.0002124, -5.436), (0.9774, -0.1944, -8.126), (0.9206, -0.3813, -8.126), (0.8286, -0.5536, -8.126), (0.7046, -0.7046, -9.327), (0.5536, -0.8286, -9.327), (0.3813, -0.9206, -9.327), (0.1944, -0.9774, -9.327), (-3.359e-07, -0.9965, -9.327), (-0.1965, -0.9877, -8.578), (-0.3854, -0.9304, -8.578), (-0.5595, -0.8374, -2.766), (-0.7121, -0.7121, -2.766), (-0.8374, -0.5595, 1.37), (-0.9304, -0.3854, 1.37), (-0.9877, -0.1965, -3.083), (-1.007, 9.722e-07, -2.743), (-0.9877, 0.1965, -2.743), (-0.9304, 0.3854, -2.743), (-0.8374, 0.5595, -2.743), (-0.7121, 0.7121, -2.623), (-0.5595, 0.8374, -2.623), (-0.3854, 0.9304, -4.05), (-0.1965, 0.9877, -3.524), (0.9788, -0.1801, -9.369), (0.9787, -0.1801, -5.436), (0.9787, -0.1801, -8.126), (0.9941, 0.01571, -5.436), (-0.99, -0.0656, -0.6214)], [], [(64, 1, 3, 65), (65, 3, 5, 66), (66, 5, 7, 67), (67, 7, 9, 68), (68, 9, 11, 69), (69, 11, 13, 70), (70, 13, 15, 71), (71, 15, 17, 72, 99), (98, 97, 19, 73), (73, 19, 21, 74), (74, 21, 23, 75), (75, 23, 25, 76), (76, 25, 27, 77), (77, 27, 29, 78), (78, 29, 31, 79), (79, 31, 33, 80), (80, 33, 35, 81), (81, 35, 37, 82), (82, 37, 39, 83), (83, 39, 41, 84), (84, 41, 43, 85), (85, 43, 45, 86), (86, 45, 47, 87), (87, 47, 49, 88), (88, 49, 51, 89), (89, 51, 53, 90), (90, 53, 55, 91), (91, 55, 57, 92), (92, 57, 59, 93), (93, 59, 61, 94), (3, 1, 63, 61, 59, 57, 55, 53, 51, 49, 47, 45, 43, 41, 39, 37, 35, 33, 31, 29, 27, 25, 23, 21, 19, 97, 17, 15, 13, 11, 9, 7, 5), (94, 61, 63, 95), (95, 63, 1, 64), (0, 2, 4, 6, 8, 10, 12, 14, 16, 100, 48, 50, 52, 54, 56, 58, 60, 62), (62, 95, 64, 0), (60, 94, 95, 62), (58, 93, 94, 60), (56, 92, 93, 58), (54, 91, 92, 56), (52, 90, 91, 54), (50, 89, 90, 52), (48, 88, 89, 50), (46, 87, 88, 48, 100), (44, 86, 87, 46), (42, 85, 86, 44), (40, 84, 85, 42), (38, 83, 84, 40), (36, 82, 83, 38), (34, 81, 82, 36), (32, 80, 81, 34), (30, 79, 80, 32), (28, 78, 79, 30), (26, 77, 78, 28), (24, 76, 77, 26), (22, 75, 76, 24), (20, 74, 75, 22), (18, 73, 74, 20), (96, 98, 73, 18), (14, 71, 99, 16), (12, 70, 71, 14), (10, 69, 70, 12), (8, 68, 69, 10), (6, 67, 68, 8), (4, 66, 67, 6), (2, 65, 66, 4), (0, 64, 65, 2), (16, 72, 98, 96), (72, 17, 97, 98), (100, 16, 96, 18, 20, 22, 24, 26, 28, 30, 32, 34, 36, 38, 40, 42, 44, 46), (16, 99, 72)])
_uv = me_cylinder_003.uv_layers.new(name='UVMap')
_uv.uv.foreach_set('vector', [1.0, 1.0, 1.0, 1.0, 0.9688, 1.0, 0.9688, 1.0, 0.9688, 1.0, 0.9688, 1.0, 0.9375, 1.0, 0.9375, 1.0, 0.9375, 1.0, 0.9375, 1.0, 0.9062, 1.0, 0.9062, 1.0, 0.9062, 1.0, 0.9062, 1.0, 0.875, 1.0, 0.875, 1.0, 0.875, 1.0, 0.875, 1.0, 0.8438, 1.0, 0.8438, 1.0, 0.8438, 1.0, 0.8438, 1.0, 0.8125, 1.0, 0.8125, 1.0, 0.8125, 1.0, 0.8125, 1.0, 0.7812, 1.0, 0.7813, 1.0, 0.7813, 1.0, 0.7812, 1.0, 0.75, 1.0, 0.75, 1.0, 0.7525, 1.0, 0.721, 1.0, 0.3605, 0.5, 0.7188, 1.0, 0.7188, 1.0, 0.7188, 1.0, 0.7188, 1.0, 0.6875, 1.0, 0.6875, 1.0, 0.6875, 1.0, 0.6875, 1.0, 0.6562, 1.0, 0.6562, 1.0, 0.6562, 1.0, 0.6562, 1.0, 0.625, 1.0, 0.625, 1.0, 0.625, 1.0, 0.625, 1.0, 0.5938, 1.0, 0.5938, 1.0, 0.5938, 1.0, 0.5938, 1.0, 0.5625, 1.0, 0.5625, 1.0, 0.5625, 1.0, 0.5625, 1.0, 0.5312, 1.0, 0.5312, 1.0, 0.5312, 1.0, 0.5312, 1.0, 0.5, 1.0, 0.5, 1.0, 0.5, 1.0, 0.5, 1.0, 0.4688, 1.0, 0.4688, 1.0, 0.4688, 1.0, 0.4688, 1.0, 0.4375, 1.0, 0.4375, 1.0, 0.4375, 1.0, 0.4375, 1.0, 0.4062, 1.0, 0.4062, 1.0, 0.4062, 1.0, 0.4062, 1.0, 0.375, 1.0, 0.375, 1.0, 0.375, 1.0, 0.375, 1.0, 0.3438, 1.0, 0.3438, 1.0, 0.3438, 1.0, 0.3438, 1.0, 0.3125, 1.0, 0.3125, 1.0, 0.3125, 1.0, 0.3125, 1.0, 0.2812, 1.0, 0.2812, 1.0, 0.2812, 1.0, 0.2812, 1.0, 0.25, 1.0, 0.25, 1.0, 0.25, 1.0, 0.25, 1.0, 0.2188, 1.0, 0.2187, 1.0, 0.2187, 1.0, 0.2188, 1.0, 0.1875, 1.0, 0.1873, 1.001, 0.1873, 1.001, 0.1875, 1.0, 0.1562, 1.0, 0.1562, 1.0, 0.1562, 1.0, 0.1562, 1.0, 0.125, 1.0, 0.125, 1.0, 0.125, 1.0, 0.125, 1.0, 0.09375, 1.0, 0.09349, 1.003, 0.09349, 1.003, 0.09375, 1.0, 0.0625, 1.0, 0.0625, 1.0, 0.2968, 0.4854, 0.25, 0.49, 0.2032, 0.4854, 0.1582, 0.4717, 0.1167, 0.4496, 0.08029, 0.4197, 0.05045, 0.3833, 0.02827, 0.3418, 0.01461, 0.2968, 0.01, 0.25, 0.01461, 0.2032, 0.02827, 0.1582, 0.05045, 0.1167, 0.08029, 0.08029, 0.1167, 0.05045, 0.1582, 0.02827, 0.2032, 0.01461, 0.25, 0.01, 0.2968, 0.01461, 0.3418, 0.02827, 0.3833, 0.05045, 0.4197, 0.08029, 0.4496, 0.1167, 0.4717, 0.1582, 0.4854, 0.2032, 0.4857, 0.2066, 0.49, 0.25, 0.4854, 0.2968, 0.4717, 0.3418, 0.4496, 0.3833, 0.4197, 0.4197, 0.3833, 0.4496, 0.3418, 0.4717, 0.0625, 1.0, 0.0625, 1.0, 0.03125, 1.0, 0.03125, 1.0, 0.03125, 1.0, 0.03125, 1.0, 0.0, 1.0, 0.0, 1.0, 0.75, 0.49, 0.7968, 0.4854, 0.8418, 0.4717, 0.8833, 0.4496, 0.9197, 0.4197, 0.9496, 0.3833, 0.9717, 0.3418, 0.9854, 0.2968, 0.99, 0.25, 0.5116, 0.2342, 0.51, 0.25, 0.5146, 0.2968, 0.5283, 0.3418, 0.5504, 0.3833, 0.5803, 0.4197, 0.6167, 0.4496, 0.6582, 0.4717, 0.7032, 0.4854, 0.03125, 0.5, 0.03125, 1.0, 0.0, 1.0, 0.0, 0.5, 0.0625, 0.5, 0.0625, 1.0, 0.03125, 1.0, 0.03125, 0.5, 0.09375, 0.5, 0.09349, 1.003, 0.0625, 1.0, 0.0625, 0.5, 0.125, 0.5, 0.125, 1.0, 0.09349, 1.003, 0.09375, 0.5, 0.1562, 0.5, 0.1562, 1.0, 0.125, 1.0, 0.125, 0.5, 0.1875, 0.5, 0.1873, 1.001, 0.1562, 1.0, 0.1562, 0.5, 0.2188, 0.5, 0.2187, 1.0, 0.1873, 1.001, 0.1875, 0.5, 0.25, 0.5, 0.25, 1.0, 0.2187, 1.0, 0.2188, 0.5, 0.2812, 0.5, 0.2812, 1.0, 0.25, 1.0, 0.25, 0.5, 0.2605, 0.5, 0.3125, 0.5, 0.3125, 1.0, 0.2812, 1.0, 0.2812, 0.5, 0.3438, 0.5, 0.3438, 1.0, 0.3125, 1.0, 0.3125, 0.5, 0.375, 0.5, 0.375, 1.0, 0.3438, 1.0, 0.3438, 0.5, 0.4062, 0.5, 0.4062, 1.0, 0.375, 1.0, 0.375, 0.5, 0.4375, 0.5, 0.4375, 1.0, 0.4062, 1.0, 0.4062, 0.5, 0.4688, 0.5, 0.4688, 1.0, 0.4375, 1.0, 0.4375, 0.5, 0.5, 0.5, 0.5, 1.0, 0.4688, 1.0, 0.4688, 0.5, 0.5312, 0.5, 0.5312, 1.0, 0.5, 1.0, 0.5, 0.5, 0.5625, 0.5, 0.5625, 1.0, 0.5312, 1.0, 0.5312, 0.5, 0.5938, 0.5, 0.5938, 1.0, 0.5625, 1.0, 0.5625, 0.5, 0.625, 0.5, 0.625, 1.0, 0.5938, 1.0, 0.5938, 0.5, 0.6562, 0.5, 0.6562, 1.0, 0.625, 1.0, 0.625, 0.5, 0.6875, 0.5, 0.6875, 1.0, 0.6562, 1.0, 0.6562, 0.5, 0.7188, 0.5, 0.7188, 1.0, 0.6875, 1.0, 0.6875, 0.5, 0.721, 0.5, 0.721, 1.0, 0.7188, 1.0, 0.7188, 0.5, 0.7812, 0.5, 0.7813, 1.0, 0.7525, 1.0, 0.75, 0.5, 0.8125, 0.5, 0.8125, 1.0, 0.7813, 1.0, 0.7812, 0.5, 0.8438, 0.5, 0.8438, 1.0, 0.8125, 1.0, 0.8125, 0.5, 0.875, 0.5, 0.875, 1.0, 0.8438, 1.0, 0.8438, 0.5, 0.9062, 0.5, 0.9062, 1.0, 0.875, 1.0, 0.875, 0.5, 0.9375, 0.5, 0.9375, 1.0, 0.9062, 1.0, 0.9062, 0.5, 0.9688, 0.5, 0.9688, 1.0, 0.9375, 1.0, 0.9375, 0.5, 1.0, 0.5, 1.0, 1.0, 0.9688, 1.0, 0.9688, 0.5, 0.75, 0.5, 0.75, 1.0, 0.721, 1.0, 0.721, 0.5, 0.75, 1.0, 0.75, 1.0, 0.3605, 0.5, 0.721, 1.0, 0.5116, 0.2342, 0.99, 0.25, 0.9857, 0.2066, 0.9854, 0.2032, 0.9717, 0.1582, 0.9496, 0.1167, 0.9197, 0.08029, 0.8833, 0.05045, 0.8418, 0.02827, 0.7968, 0.01461, 0.75, 0.01, 0.7032, 0.01461, 0.6582, 0.02827, 0.6167, 0.05045, 0.5803, 0.08029, 0.5504, 0.1167, 0.5283, 0.1582, 0.5146, 0.2032, 0.75, 0.5, 0.7525, 1.0, 0.75, 1.0])
me_cylinder_003.use_remesh_fix_poles = True
me_cylinder_003.use_remesh_preserve_attributes = False
me_cylinder_003.use_mirror_vertex_groups = False
me_cylinder_003.update()
me_cylinder_004 = bpy.data.meshes.new('Cylinder.004')
me_cylinder_004.from_pydata([(3.685e-07, 0.9965, -8.167), (-2.819e-07, 1.007, -1.282), (0.1944, 0.9774, -8.167), (0.1944, 0.9774, -2.03), (0.3813, 0.9206, -9.631), (0.3813, 0.9206, -2.03), (0.5533, 0.8365, -9.578), (0.5536, 0.8286, -2.03), (0.7098, 0.7357, -7.91), (0.7046, 0.7046, -2.03), (0.836, 0.5811, -7.907), (0.8286, 0.5536, -2.03), (0.9295, 0.3962, -5.497), (0.9206, 0.3813, -2.03), (0.9772, 0.1946, -7.583), (0.969, 0.195, -5.434), (0.9965, 7.071e-08, -6.679), (0.9962, 0.0002124, -5.436), (0.9774, -0.1944, -9.369), (0.9774, -0.1944, -5.436), (0.9206, -0.3813, -9.369), (0.9206, -0.3813, -5.436), (0.8286, -0.5536, -9.369), (0.8286, -0.5536, -5.436), (0.7046, -0.7046, -10.57), (0.7046, -0.7046, -5.436), (0.5536, -0.8286, -10.57), (0.5536, -0.8286, -5.436), (0.3813, -0.9206, -10.57), (0.3813, -0.9206, -5.436), (0.1944, -0.9774, -10.57), (0.1944, -0.9774, -5.436), (-3.359e-07, -0.9965, -10.57), (-3.359e-07, -0.9965, -5.436), (-0.1944, -0.9774, -10.57), (-0.1965, -0.9877, -4.687), (-0.3813, -0.9206, -10.57), (-0.3854, -0.9304, -4.687), (-0.5536, -0.8286, -10.57), (-0.5595, -0.8374, 1.37), (-0.7046, -0.7046, -10.57), (-0.7121, -0.7121, 1.37), (-0.8286, -0.5536, -10.57), (-0.8374, -0.5595, 1.37), (-0.9206, -0.3813, -6.679), (-0.9304, -0.3854, 1.37), (-0.9774, -0.1944, -5.074), (-0.9877, -0.1965, 1.37), (-0.9965, 9.529e-07, -0.6214), (-1.007, 9.722e-07, 1.37), (-0.9774, 0.1944, -3.273), (-0.9877, 0.1965, 1.37), (-0.9295, 0.3962, -7.207), (-0.9304, 0.3854, 1.37), (-0.836, 0.5811, -7.125), (-0.8374, 0.5595, 1.37), (-0.7098, 0.7357, -6.103), (-0.7121, 0.7121, -1.717), (-0.5533, 0.8365, -6.307), (-0.5595, 0.8374, -1.717), (-0.3813, 0.9206, -8.693), (-0.3854, 0.9304, 1.37), (-0.1944, 0.9774, -8.167), (-0.1965, 0.9877, 1.37), (-2.819e-07, 1.007, -6.176), (0.1944, 0.9774, -6.925), (0.3813, 0.9206, -8.388), (0.5536, 0.8286, -8.388), (0.7046, 0.7046, -6.925), (0.8286, 0.5536, -6.925), (0.9206, 0.3813, -2.03), (0.969, 0.195, -6.34), (0.9962, 0.0002124, -5.436), (0.9774, -0.1944, -8.126), (0.9206, -0.3813, -8.126), (0.8286, -0.5536, -8.126), (0.7046, -0.7046, -9.327), (0.5536, -0.8286, -9.327), (0.3813, -0.9206, -9.327), (0.1944, -0.9774, -9.327), (-3.359e-07, -0.9965, -9.327), (-0.1965, -0.9877, -8.578), (-0.3854, -0.9304, -8.578), (-0.5595, -0.8374, -2.766), (-0.7121, -0.7121, -2.766), (-0.8374, -0.5595, 1.37), (-0.9304, -0.3854, 1.37), (-0.9877, -0.1965, -3.083), (-1.007, 9.722e-07, -2.743), (-0.9877, 0.1965, -2.743), (-0.9304, 0.3854, -2.743), (-0.8374, 0.5595, -2.743), (-0.7121, 0.7121, -2.623), (-0.5595, 0.8374, -2.623), (-0.3854, 0.9304, -4.05), (-0.1965, 0.9877, -3.524), (0.9788, -0.1801, -9.369), (0.9787, -0.1801, -5.436), (0.9787, -0.1801, -8.126), (0.9941, 0.01571, -5.436), (-0.99, -0.0656, -0.6214)], [], [(64, 1, 3, 65), (65, 3, 5, 66), (66, 5, 7, 67), (67, 7, 9, 68), (68, 9, 11, 69), (69, 11, 13, 70), (70, 13, 15, 71), (71, 15, 17, 72, 99), (98, 97, 19, 73), (73, 19, 21, 74), (74, 21, 23, 75), (75, 23, 25, 76), (76, 25, 27, 77), (77, 27, 29, 78), (78, 29, 31, 79), (79, 31, 33, 80), (80, 33, 35, 81), (81, 35, 37, 82), (82, 37, 39, 83), (83, 39, 41, 84), (84, 41, 43, 85), (85, 43, 45, 86), (86, 45, 47, 87), (87, 47, 49, 88), (88, 49, 51, 89), (89, 51, 53, 90), (90, 53, 55, 91), (91, 55, 57, 92), (92, 57, 59, 93), (93, 59, 61, 94), (3, 1, 63, 61, 59, 57, 55, 53, 51, 49, 47, 45, 43, 41, 39, 37, 35, 33, 31, 29, 27, 25, 23, 21, 19, 97, 17, 15, 13, 11, 9, 7, 5), (94, 61, 63, 95), (95, 63, 1, 64), (0, 2, 4, 6, 8, 10, 12, 14, 16, 100, 48, 50, 52, 54, 56, 58, 60, 62), (62, 95, 64, 0), (60, 94, 95, 62), (58, 93, 94, 60), (56, 92, 93, 58), (54, 91, 92, 56), (52, 90, 91, 54), (50, 89, 90, 52), (48, 88, 89, 50), (46, 87, 88, 48, 100), (44, 86, 87, 46), (42, 85, 86, 44), (40, 84, 85, 42), (38, 83, 84, 40), (36, 82, 83, 38), (34, 81, 82, 36), (32, 80, 81, 34), (30, 79, 80, 32), (28, 78, 79, 30), (26, 77, 78, 28), (24, 76, 77, 26), (22, 75, 76, 24), (20, 74, 75, 22), (18, 73, 74, 20), (96, 98, 73, 18), (14, 71, 99, 16), (12, 70, 71, 14), (10, 69, 70, 12), (8, 68, 69, 10), (6, 67, 68, 8), (4, 66, 67, 6), (2, 65, 66, 4), (0, 64, 65, 2), (16, 72, 98, 96), (72, 17, 97, 98), (100, 16, 96, 18, 20, 22, 24, 26, 28, 30, 32, 34, 36, 38, 40, 42, 44, 46), (16, 99, 72)])
_uv = me_cylinder_004.uv_layers.new(name='UVMap')
_uv.uv.foreach_set('vector', [1.0, 1.0, 1.0, 1.0, 0.9688, 1.0, 0.9688, 1.0, 0.9688, 1.0, 0.9688, 1.0, 0.9375, 1.0, 0.9375, 1.0, 0.9375, 1.0, 0.9375, 1.0, 0.9062, 1.0, 0.9062, 1.0, 0.9062, 1.0, 0.9062, 1.0, 0.875, 1.0, 0.875, 1.0, 0.875, 1.0, 0.875, 1.0, 0.8438, 1.0, 0.8438, 1.0, 0.8438, 1.0, 0.8438, 1.0, 0.8125, 1.0, 0.8125, 1.0, 0.8125, 1.0, 0.8125, 1.0, 0.7812, 1.0, 0.7813, 1.0, 0.7813, 1.0, 0.7812, 1.0, 0.75, 1.0, 0.75, 1.0, 0.7525, 1.0, 0.721, 1.0, 0.3605, 0.5, 0.7188, 1.0, 0.7188, 1.0, 0.7188, 1.0, 0.7188, 1.0, 0.6875, 1.0, 0.6875, 1.0, 0.6875, 1.0, 0.6875, 1.0, 0.6562, 1.0, 0.6562, 1.0, 0.6562, 1.0, 0.6562, 1.0, 0.625, 1.0, 0.625, 1.0, 0.625, 1.0, 0.625, 1.0, 0.5938, 1.0, 0.5938, 1.0, 0.5938, 1.0, 0.5938, 1.0, 0.5625, 1.0, 0.5625, 1.0, 0.5625, 1.0, 0.5625, 1.0, 0.5312, 1.0, 0.5312, 1.0, 0.5312, 1.0, 0.5312, 1.0, 0.5, 1.0, 0.5, 1.0, 0.5, 1.0, 0.5, 1.0, 0.4688, 1.0, 0.4688, 1.0, 0.4688, 1.0, 0.4688, 1.0, 0.4375, 1.0, 0.4375, 1.0, 0.4375, 1.0, 0.4375, 1.0, 0.4062, 1.0, 0.4062, 1.0, 0.4062, 1.0, 0.4062, 1.0, 0.375, 1.0, 0.375, 1.0, 0.375, 1.0, 0.375, 1.0, 0.3438, 1.0, 0.3438, 1.0, 0.3438, 1.0, 0.3438, 1.0, 0.3125, 1.0, 0.3125, 1.0, 0.3125, 1.0, 0.3125, 1.0, 0.2812, 1.0, 0.2812, 1.0, 0.2812, 1.0, 0.2812, 1.0, 0.25, 1.0, 0.25, 1.0, 0.25, 1.0, 0.25, 1.0, 0.2188, 1.0, 0.2187, 1.0, 0.2187, 1.0, 0.2188, 1.0, 0.1875, 1.0, 0.1873, 1.001, 0.1873, 1.001, 0.1875, 1.0, 0.1562, 1.0, 0.1562, 1.0, 0.1562, 1.0, 0.1562, 1.0, 0.125, 1.0, 0.125, 1.0, 0.125, 1.0, 0.125, 1.0, 0.09375, 1.0, 0.09349, 1.003, 0.09349, 1.003, 0.09375, 1.0, 0.0625, 1.0, 0.0625, 1.0, 0.2968, 0.4854, 0.25, 0.49, 0.2032, 0.4854, 0.1582, 0.4717, 0.1167, 0.4496, 0.08029, 0.4197, 0.05045, 0.3833, 0.02827, 0.3418, 0.01461, 0.2968, 0.01, 0.25, 0.01461, 0.2032, 0.02827, 0.1582, 0.05045, 0.1167, 0.08029, 0.08029, 0.1167, 0.05045, 0.1582, 0.02827, 0.2032, 0.01461, 0.25, 0.01, 0.2968, 0.01461, 0.3418, 0.02827, 0.3833, 0.05045, 0.4197, 0.08029, 0.4496, 0.1167, 0.4717, 0.1582, 0.4854, 0.2032, 0.4857, 0.2066, 0.49, 0.25, 0.4854, 0.2968, 0.4717, 0.3418, 0.4496, 0.3833, 0.4197, 0.4197, 0.3833, 0.4496, 0.3418, 0.4717, 0.0625, 1.0, 0.0625, 1.0, 0.03125, 1.0, 0.03125, 1.0, 0.03125, 1.0, 0.03125, 1.0, 0.0, 1.0, 0.0, 1.0, 0.75, 0.49, 0.7968, 0.4854, 0.8418, 0.4717, 0.8833, 0.4496, 0.9197, 0.4197, 0.9496, 0.3833, 0.9717, 0.3418, 0.9854, 0.2968, 0.99, 0.25, 0.5116, 0.2342, 0.51, 0.25, 0.5146, 0.2968, 0.5283, 0.3418, 0.5504, 0.3833, 0.5803, 0.4197, 0.6167, 0.4496, 0.6582, 0.4717, 0.7032, 0.4854, 0.03125, 0.5, 0.03125, 1.0, 0.0, 1.0, 0.0, 0.5, 0.0625, 0.5, 0.0625, 1.0, 0.03125, 1.0, 0.03125, 0.5, 0.09375, 0.5, 0.09349, 1.003, 0.0625, 1.0, 0.0625, 0.5, 0.125, 0.5, 0.125, 1.0, 0.09349, 1.003, 0.09375, 0.5, 0.1562, 0.5, 0.1562, 1.0, 0.125, 1.0, 0.125, 0.5, 0.1875, 0.5, 0.1873, 1.001, 0.1562, 1.0, 0.1562, 0.5, 0.2188, 0.5, 0.2187, 1.0, 0.1873, 1.001, 0.1875, 0.5, 0.25, 0.5, 0.25, 1.0, 0.2187, 1.0, 0.2188, 0.5, 0.2812, 0.5, 0.2812, 1.0, 0.25, 1.0, 0.25, 0.5, 0.2605, 0.5, 0.3125, 0.5, 0.3125, 1.0, 0.2812, 1.0, 0.2812, 0.5, 0.3438, 0.5, 0.3438, 1.0, 0.3125, 1.0, 0.3125, 0.5, 0.375, 0.5, 0.375, 1.0, 0.3438, 1.0, 0.3438, 0.5, 0.4062, 0.5, 0.4062, 1.0, 0.375, 1.0, 0.375, 0.5, 0.4375, 0.5, 0.4375, 1.0, 0.4062, 1.0, 0.4062, 0.5, 0.4688, 0.5, 0.4688, 1.0, 0.4375, 1.0, 0.4375, 0.5, 0.5, 0.5, 0.5, 1.0, 0.4688, 1.0, 0.4688, 0.5, 0.5312, 0.5, 0.5312, 1.0, 0.5, 1.0, 0.5, 0.5, 0.5625, 0.5, 0.5625, 1.0, 0.5312, 1.0, 0.5312, 0.5, 0.5938, 0.5, 0.5938, 1.0, 0.5625, 1.0, 0.5625, 0.5, 0.625, 0.5, 0.625, 1.0, 0.5938, 1.0, 0.5938, 0.5, 0.6562, 0.5, 0.6562, 1.0, 0.625, 1.0, 0.625, 0.5, 0.6875, 0.5, 0.6875, 1.0, 0.6562, 1.0, 0.6562, 0.5, 0.7188, 0.5, 0.7188, 1.0, 0.6875, 1.0, 0.6875, 0.5, 0.721, 0.5, 0.721, 1.0, 0.7188, 1.0, 0.7188, 0.5, 0.7812, 0.5, 0.7813, 1.0, 0.7525, 1.0, 0.75, 0.5, 0.8125, 0.5, 0.8125, 1.0, 0.7813, 1.0, 0.7812, 0.5, 0.8438, 0.5, 0.8438, 1.0, 0.8125, 1.0, 0.8125, 0.5, 0.875, 0.5, 0.875, 1.0, 0.8438, 1.0, 0.8438, 0.5, 0.9062, 0.5, 0.9062, 1.0, 0.875, 1.0, 0.875, 0.5, 0.9375, 0.5, 0.9375, 1.0, 0.9062, 1.0, 0.9062, 0.5, 0.9688, 0.5, 0.9688, 1.0, 0.9375, 1.0, 0.9375, 0.5, 1.0, 0.5, 1.0, 1.0, 0.9688, 1.0, 0.9688, 0.5, 0.75, 0.5, 0.75, 1.0, 0.721, 1.0, 0.721, 0.5, 0.75, 1.0, 0.75, 1.0, 0.3605, 0.5, 0.721, 1.0, 0.5116, 0.2342, 0.99, 0.25, 0.9857, 0.2066, 0.9854, 0.2032, 0.9717, 0.1582, 0.9496, 0.1167, 0.9197, 0.08029, 0.8833, 0.05045, 0.8418, 0.02827, 0.7968, 0.01461, 0.75, 0.01, 0.7032, 0.01461, 0.6582, 0.02827, 0.6167, 0.05045, 0.5803, 0.08029, 0.5504, 0.1167, 0.5283, 0.1582, 0.5146, 0.2032, 0.75, 0.5, 0.7525, 1.0, 0.75, 1.0])
me_cylinder_004.use_remesh_fix_poles = True
me_cylinder_004.use_remesh_preserve_attributes = False
me_cylinder_004.use_mirror_vertex_groups = False
me_cylinder_004.update()
me_cylinder_005 = bpy.data.meshes.new('Cylinder.005')
me_cylinder_005.from_pydata([(3.685e-07, 0.9965, -8.167), (-2.819e-07, 1.007, -1.282), (0.1944, 0.9774, -8.167), (0.1944, 0.9774, -2.03), (0.3813, 0.9206, -9.631), (0.3813, 0.9206, -2.03), (0.5533, 0.8365, -9.578), (0.5536, 0.8286, -2.03), (0.7098, 0.7357, -7.91), (0.7046, 0.7046, -2.03), (0.836, 0.5811, -7.907), (0.8286, 0.5536, -2.03), (0.9295, 0.3962, -5.497), (0.9206, 0.3813, -2.03), (0.9772, 0.1946, -7.583), (0.969, 0.195, -5.434), (0.9965, 7.071e-08, -6.679), (0.9962, 0.0002124, -5.436), (0.9774, -0.1944, -9.369), (0.9774, -0.1944, -5.436), (0.9206, -0.3813, -9.369), (0.9206, -0.3813, -5.436), (0.8286, -0.5536, -9.369), (0.8286, -0.5536, -5.436), (0.7046, -0.7046, -10.57), (0.7046, -0.7046, -5.436), (0.5536, -0.8286, -10.57), (0.5536, -0.8286, -5.436), (0.3813, -0.9206, -10.57), (0.3813, -0.9206, -5.436), (0.1944, -0.9774, -10.57), (0.1944, -0.9774, -5.436), (-3.359e-07, -0.9965, -10.57), (-3.359e-07, -0.9965, -5.436), (-0.1944, -0.9774, -10.57), (-0.1965, -0.9877, -4.687), (-0.3813, -0.9206, -10.57), (-0.3854, -0.9304, -4.687), (-0.5536, -0.8286, -10.57), (-0.5595, -0.8374, 1.37), (-0.7046, -0.7046, -10.57), (-0.7121, -0.7121, 1.37), (-0.8286, -0.5536, -10.57), (-0.8374, -0.5595, 1.37), (-0.9206, -0.3813, -6.679), (-0.9304, -0.3854, 1.37), (-0.9774, -0.1944, -5.074), (-0.9877, -0.1965, 1.37), (-0.9965, 9.529e-07, -0.6214), (-1.007, 9.722e-07, 1.37), (-0.9774, 0.1944, -3.273), (-0.9877, 0.1965, 1.37), (-0.9295, 0.3962, -7.207), (-0.9304, 0.3854, 1.37), (-0.836, 0.5811, -7.125), (-0.8374, 0.5595, 1.37), (-0.7098, 0.7357, -6.103), (-0.7121, 0.7121, -1.717), (-0.5533, 0.8365, -6.307), (-0.5595, 0.8374, -1.717), (-0.3813, 0.9206, -8.693), (-0.3854, 0.9304, 1.37), (-0.1944, 0.9774, -8.167), (-0.1965, 0.9877, 1.37), (-2.819e-07, 1.007, -6.176), (0.1944, 0.9774, -6.925), (0.3813, 0.9206, -8.388), (0.5536, 0.8286, -8.388), (0.7046, 0.7046, -6.925), (0.8286, 0.5536, -6.925), (0.9206, 0.3813, -2.03), (0.969, 0.195, -6.34), (0.9962, 0.0002124, -5.436), (0.9774, -0.1944, -8.126), (0.9206, -0.3813, -8.126), (0.8286, -0.5536, -8.126), (0.7046, -0.7046, -9.327), (0.5536, -0.8286, -9.327), (0.3813, -0.9206, -9.327), (0.1944, -0.9774, -9.327), (-3.359e-07, -0.9965, -9.327), (-0.1965, -0.9877, -8.578), (-0.3854, -0.9304, -8.578), (-0.5595, -0.8374, -2.766), (-0.7121, -0.7121, -2.766), (-0.8374, -0.5595, 1.37), (-0.9304, -0.3854, 1.37), (-0.9877, -0.1965, -3.083), (-1.007, 9.722e-07, -2.743), (-0.9877, 0.1965, -2.743), (-0.9304, 0.3854, -2.743), (-0.8374, 0.5595, -2.743), (-0.7121, 0.7121, -2.623), (-0.5595, 0.8374, -2.623), (-0.3854, 0.9304, -4.05), (-0.1965, 0.9877, -3.524), (0.9788, -0.1801, -9.369), (0.9787, -0.1801, -5.436), (0.9787, -0.1801, -8.126), (0.9941, 0.01571, -5.436), (-0.99, -0.0656, -0.6214)], [], [(64, 1, 3, 65), (65, 3, 5, 66), (66, 5, 7, 67), (67, 7, 9, 68), (68, 9, 11, 69), (69, 11, 13, 70), (70, 13, 15, 71), (71, 15, 17, 72, 99), (98, 97, 19, 73), (73, 19, 21, 74), (74, 21, 23, 75), (75, 23, 25, 76), (76, 25, 27, 77), (77, 27, 29, 78), (78, 29, 31, 79), (79, 31, 33, 80), (80, 33, 35, 81), (81, 35, 37, 82), (82, 37, 39, 83), (83, 39, 41, 84), (84, 41, 43, 85), (85, 43, 45, 86), (86, 45, 47, 87), (87, 47, 49, 88), (88, 49, 51, 89), (89, 51, 53, 90), (90, 53, 55, 91), (91, 55, 57, 92), (92, 57, 59, 93), (93, 59, 61, 94), (3, 1, 63, 61, 59, 57, 55, 53, 51, 49, 47, 45, 43, 41, 39, 37, 35, 33, 31, 29, 27, 25, 23, 21, 19, 97, 17, 15, 13, 11, 9, 7, 5), (94, 61, 63, 95), (95, 63, 1, 64), (0, 2, 4, 6, 8, 10, 12, 14, 16, 100, 48, 50, 52, 54, 56, 58, 60, 62), (62, 95, 64, 0), (60, 94, 95, 62), (58, 93, 94, 60), (56, 92, 93, 58), (54, 91, 92, 56), (52, 90, 91, 54), (50, 89, 90, 52), (48, 88, 89, 50), (46, 87, 88, 48, 100), (44, 86, 87, 46), (42, 85, 86, 44), (40, 84, 85, 42), (38, 83, 84, 40), (36, 82, 83, 38), (34, 81, 82, 36), (32, 80, 81, 34), (30, 79, 80, 32), (28, 78, 79, 30), (26, 77, 78, 28), (24, 76, 77, 26), (22, 75, 76, 24), (20, 74, 75, 22), (18, 73, 74, 20), (96, 98, 73, 18), (14, 71, 99, 16), (12, 70, 71, 14), (10, 69, 70, 12), (8, 68, 69, 10), (6, 67, 68, 8), (4, 66, 67, 6), (2, 65, 66, 4), (0, 64, 65, 2), (16, 72, 98, 96), (72, 17, 97, 98), (100, 16, 96, 18, 20, 22, 24, 26, 28, 30, 32, 34, 36, 38, 40, 42, 44, 46), (16, 99, 72)])
_uv = me_cylinder_005.uv_layers.new(name='UVMap')
_uv.uv.foreach_set('vector', [1.0, 1.0, 1.0, 1.0, 0.9688, 1.0, 0.9688, 1.0, 0.9688, 1.0, 0.9688, 1.0, 0.9375, 1.0, 0.9375, 1.0, 0.9375, 1.0, 0.9375, 1.0, 0.9062, 1.0, 0.9062, 1.0, 0.9062, 1.0, 0.9062, 1.0, 0.875, 1.0, 0.875, 1.0, 0.875, 1.0, 0.875, 1.0, 0.8438, 1.0, 0.8438, 1.0, 0.8438, 1.0, 0.8438, 1.0, 0.8125, 1.0, 0.8125, 1.0, 0.8125, 1.0, 0.8125, 1.0, 0.7812, 1.0, 0.7813, 1.0, 0.7813, 1.0, 0.7812, 1.0, 0.75, 1.0, 0.75, 1.0, 0.7525, 1.0, 0.721, 1.0, 0.3605, 0.5, 0.7188, 1.0, 0.7188, 1.0, 0.7188, 1.0, 0.7188, 1.0, 0.6875, 1.0, 0.6875, 1.0, 0.6875, 1.0, 0.6875, 1.0, 0.6562, 1.0, 0.6562, 1.0, 0.6562, 1.0, 0.6562, 1.0, 0.625, 1.0, 0.625, 1.0, 0.625, 1.0, 0.625, 1.0, 0.5938, 1.0, 0.5938, 1.0, 0.5938, 1.0, 0.5938, 1.0, 0.5625, 1.0, 0.5625, 1.0, 0.5625, 1.0, 0.5625, 1.0, 0.5312, 1.0, 0.5312, 1.0, 0.5312, 1.0, 0.5312, 1.0, 0.5, 1.0, 0.5, 1.0, 0.5, 1.0, 0.5, 1.0, 0.4688, 1.0, 0.4688, 1.0, 0.4688, 1.0, 0.4688, 1.0, 0.4375, 1.0, 0.4375, 1.0, 0.4375, 1.0, 0.4375, 1.0, 0.4062, 1.0, 0.4062, 1.0, 0.4062, 1.0, 0.4062, 1.0, 0.375, 1.0, 0.375, 1.0, 0.375, 1.0, 0.375, 1.0, 0.3438, 1.0, 0.3438, 1.0, 0.3438, 1.0, 0.3438, 1.0, 0.3125, 1.0, 0.3125, 1.0, 0.3125, 1.0, 0.3125, 1.0, 0.2812, 1.0, 0.2812, 1.0, 0.2812, 1.0, 0.2812, 1.0, 0.25, 1.0, 0.25, 1.0, 0.25, 1.0, 0.25, 1.0, 0.2188, 1.0, 0.2187, 1.0, 0.2187, 1.0, 0.2188, 1.0, 0.1875, 1.0, 0.1873, 1.001, 0.1873, 1.001, 0.1875, 1.0, 0.1562, 1.0, 0.1562, 1.0, 0.1562, 1.0, 0.1562, 1.0, 0.125, 1.0, 0.125, 1.0, 0.125, 1.0, 0.125, 1.0, 0.09375, 1.0, 0.09349, 1.003, 0.09349, 1.003, 0.09375, 1.0, 0.0625, 1.0, 0.0625, 1.0, 0.2968, 0.4854, 0.25, 0.49, 0.2032, 0.4854, 0.1582, 0.4717, 0.1167, 0.4496, 0.08029, 0.4197, 0.05045, 0.3833, 0.02827, 0.3418, 0.01461, 0.2968, 0.01, 0.25, 0.01461, 0.2032, 0.02827, 0.1582, 0.05045, 0.1167, 0.08029, 0.08029, 0.1167, 0.05045, 0.1582, 0.02827, 0.2032, 0.01461, 0.25, 0.01, 0.2968, 0.01461, 0.3418, 0.02827, 0.3833, 0.05045, 0.4197, 0.08029, 0.4496, 0.1167, 0.4717, 0.1582, 0.4854, 0.2032, 0.4857, 0.2066, 0.49, 0.25, 0.4854, 0.2968, 0.4717, 0.3418, 0.4496, 0.3833, 0.4197, 0.4197, 0.3833, 0.4496, 0.3418, 0.4717, 0.0625, 1.0, 0.0625, 1.0, 0.03125, 1.0, 0.03125, 1.0, 0.03125, 1.0, 0.03125, 1.0, 0.0, 1.0, 0.0, 1.0, 0.75, 0.49, 0.7968, 0.4854, 0.8418, 0.4717, 0.8833, 0.4496, 0.9197, 0.4197, 0.9496, 0.3833, 0.9717, 0.3418, 0.9854, 0.2968, 0.99, 0.25, 0.5116, 0.2342, 0.51, 0.25, 0.5146, 0.2968, 0.5283, 0.3418, 0.5504, 0.3833, 0.5803, 0.4197, 0.6167, 0.4496, 0.6582, 0.4717, 0.7032, 0.4854, 0.03125, 0.5, 0.03125, 1.0, 0.0, 1.0, 0.0, 0.5, 0.0625, 0.5, 0.0625, 1.0, 0.03125, 1.0, 0.03125, 0.5, 0.09375, 0.5, 0.09349, 1.003, 0.0625, 1.0, 0.0625, 0.5, 0.125, 0.5, 0.125, 1.0, 0.09349, 1.003, 0.09375, 0.5, 0.1562, 0.5, 0.1562, 1.0, 0.125, 1.0, 0.125, 0.5, 0.1875, 0.5, 0.1873, 1.001, 0.1562, 1.0, 0.1562, 0.5, 0.2188, 0.5, 0.2187, 1.0, 0.1873, 1.001, 0.1875, 0.5, 0.25, 0.5, 0.25, 1.0, 0.2187, 1.0, 0.2188, 0.5, 0.2812, 0.5, 0.2812, 1.0, 0.25, 1.0, 0.25, 0.5, 0.2605, 0.5, 0.3125, 0.5, 0.3125, 1.0, 0.2812, 1.0, 0.2812, 0.5, 0.3438, 0.5, 0.3438, 1.0, 0.3125, 1.0, 0.3125, 0.5, 0.375, 0.5, 0.375, 1.0, 0.3438, 1.0, 0.3438, 0.5, 0.4062, 0.5, 0.4062, 1.0, 0.375, 1.0, 0.375, 0.5, 0.4375, 0.5, 0.4375, 1.0, 0.4062, 1.0, 0.4062, 0.5, 0.4688, 0.5, 0.4688, 1.0, 0.4375, 1.0, 0.4375, 0.5, 0.5, 0.5, 0.5, 1.0, 0.4688, 1.0, 0.4688, 0.5, 0.5312, 0.5, 0.5312, 1.0, 0.5, 1.0, 0.5, 0.5, 0.5625, 0.5, 0.5625, 1.0, 0.5312, 1.0, 0.5312, 0.5, 0.5938, 0.5, 0.5938, 1.0, 0.5625, 1.0, 0.5625, 0.5, 0.625, 0.5, 0.625, 1.0, 0.5938, 1.0, 0.5938, 0.5, 0.6562, 0.5, 0.6562, 1.0, 0.625, 1.0, 0.625, 0.5, 0.6875, 0.5, 0.6875, 1.0, 0.6562, 1.0, 0.6562, 0.5, 0.7188, 0.5, 0.7188, 1.0, 0.6875, 1.0, 0.6875, 0.5, 0.721, 0.5, 0.721, 1.0, 0.7188, 1.0, 0.7188, 0.5, 0.7812, 0.5, 0.7813, 1.0, 0.7525, 1.0, 0.75, 0.5, 0.8125, 0.5, 0.8125, 1.0, 0.7813, 1.0, 0.7812, 0.5, 0.8438, 0.5, 0.8438, 1.0, 0.8125, 1.0, 0.8125, 0.5, 0.875, 0.5, 0.875, 1.0, 0.8438, 1.0, 0.8438, 0.5, 0.9062, 0.5, 0.9062, 1.0, 0.875, 1.0, 0.875, 0.5, 0.9375, 0.5, 0.9375, 1.0, 0.9062, 1.0, 0.9062, 0.5, 0.9688, 0.5, 0.9688, 1.0, 0.9375, 1.0, 0.9375, 0.5, 1.0, 0.5, 1.0, 1.0, 0.9688, 1.0, 0.9688, 0.5, 0.75, 0.5, 0.75, 1.0, 0.721, 1.0, 0.721, 0.5, 0.75, 1.0, 0.75, 1.0, 0.3605, 0.5, 0.721, 1.0, 0.5116, 0.2342, 0.99, 0.25, 0.9857, 0.2066, 0.9854, 0.2032, 0.9717, 0.1582, 0.9496, 0.1167, 0.9197, 0.08029, 0.8833, 0.05045, 0.8418, 0.02827, 0.7968, 0.01461, 0.75, 0.01, 0.7032, 0.01461, 0.6582, 0.02827, 0.6167, 0.05045, 0.5803, 0.08029, 0.5504, 0.1167, 0.5283, 0.1582, 0.5146, 0.2032, 0.75, 0.5, 0.7525, 1.0, 0.75, 1.0])
me_cylinder_005.use_remesh_fix_poles = True
me_cylinder_005.use_remesh_preserve_attributes = False
me_cylinder_005.use_mirror_vertex_groups = False
me_cylinder_005.update()

# ---- objects
ob_cylinder = bpy.data.objects.new('Cylinder', me_cylinder)
ob_cylinder_001 = bpy.data.objects.new('Cylinder.001', me_cylinder_001)
ob_cylinder_002 = bpy.data.objects.new('Cylinder.002', me_cylinder_002)
ob_cylinder_003 = bpy.data.objects.new('Cylinder.003', me_cylinder_003)
ob_cylinder_004 = bpy.data.objects.new('Cylinder.004', me_cylinder_004)
ob_cylinder_005 = bpy.data.objects.new('Cylinder.005', me_cylinder_005)

# ---- transforms, parenting, visibility, modifiers, constraints
ob_cylinder.location = (0.0, 0.0, 2.565)
ob_cylinder.scale = (0.04917, 0.04237, 2.552)
ob_cylinder.lineart.crease_threshold = 0.0
ob_cylinder_001.location = (-0.07185, 0.5063, 1.885)
ob_cylinder_001.rotation_euler = (0.0, -0.7802, 1.661)
ob_cylinder_001.scale = (0.6643, 0.2321, -0.006984)
ob_cylinder_001.lineart.crease_threshold = 0.0
ob_cylinder_002.location = (-0.4108, 0.4015, 3.442)
ob_cylinder_002.rotation_euler = (0.0, -0.7802, 2.256)
ob_cylinder_002.scale = (0.6959, 0.2432, -0.007316)
ob_cylinder_002.lineart.crease_threshold = 0.0
ob_cylinder_003.location = (0.2329, -0.4419, 2.524)
ob_cylinder_003.rotation_euler = (0.5624, 0.9155, 2.123)
ob_cylinder_003.scale = (0.7103, 0.2482, -0.007467)
ob_cylinder_003.lineart.crease_threshold = 0.0
ob_cylinder_004.location = (0.5369, 0.1748, 4.411)
ob_cylinder_004.rotation_euler = (0.0, -0.7802, 0.3384)
ob_cylinder_004.scale = (0.7209, 0.2519, -0.007579)
ob_cylinder_004.lineart.crease_threshold = 0.0
ob_cylinder_005.location = (-0.376, -0.1167, 4.832)
ob_cylinder_005.rotation_euler = (0.0, -0.7802, 3.534)
ob_cylinder_005.scale = (0.5394, 0.1885, -0.005671)
ob_cylinder_005.lineart.crease_threshold = 0.0

# ---- collection membership
col_collection.objects.link(ob_cylinder)
col_collection.objects.link(ob_cylinder_001)
col_collection.objects.link(ob_cylinder_002)
col_collection.objects.link(ob_cylinder_003)
col_collection.objects.link(ob_cylinder_004)
col_collection.objects.link(ob_cylinder_005)

# ---- scene / render settings (as saved in the file)
scene.frame_start = 1; scene.frame_end = 250; scene.frame_set(1)
scene.render.engine = 'BLENDER_EEVEE_NEXT'
scene.cycles.use_denoising = False
scene.cycles.samples = 128
scene.cycles.sampling_pattern = 'TABULATED_SOBOL'
scene.cycles.use_adaptive_sampling = False
scene.cycles.use_light_tree = False
scene.view_settings.view_transform = 'Filmic'
bpy.context.view_layer.update()

# ---- added for rendering (the .blend has no active camera and no usable light): camera, sun
cam_auto = bpy.data.cameras.new('AutoCamera')
cam_auto.lens = 50.0
cam_auto.sensor_width = 36.0
cam_auto.clip_end = 1000.0
ob_auto_camera = bpy.data.objects.new('AutoCamera', cam_auto)
scene.collection.objects.link(ob_auto_camera)
ob_auto_camera.location = (5.56697, -6.48529, 7.00991)
ob_auto_camera.rotation_euler = (1.09748, -7.21219e-08, 0.694738)
scene.camera = ob_auto_camera
light_auto_sun = bpy.data.lights.new('AutoSun', 'SUN')
light_auto_sun.energy = 3.0
light_auto_sun.angle = 0.0523599
ob_auto_sun = bpy.data.objects.new('AutoSun', light_auto_sun)
scene.collection.objects.link(ob_auto_sun)
ob_auto_sun.rotation_euler = (0.872665, 0.174533, 0.523599)
bpy.context.view_layer.update()
